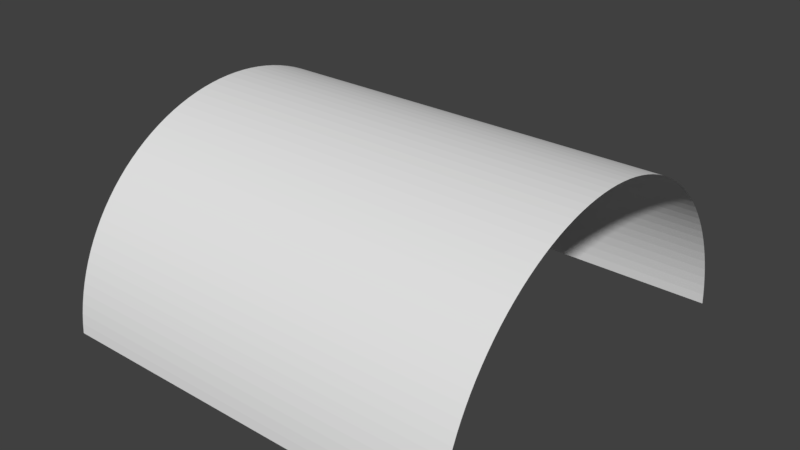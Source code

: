 # Source: cylinder_sd.blend  (saved by Blender 2.77.0; exported with 4.5.12 LTS)
import bpy
from mathutils import Matrix  # noqa: F401  (used for matrix-valued properties, if any)

bpy.ops.wm.read_factory_settings(use_empty=True)
scene = bpy.context.scene
scene.name = 'Scene'

# ---- collections
col_collection_1 = bpy.data.collections.new('Collection 1'); scene.collection.children.link(col_collection_1)
col_collection_5 = bpy.data.collections.new('Collection 5'); scene.collection.children.link(col_collection_5)

# ---- world
world_world = bpy.data.worlds.new('World'); scene.world = world_world
world_world.color = (0.05088, 0.05088, 0.05088)
world_world.use_sun_shadow = False
world_world.sun_shadow_jitter_overblur = 0.0
world_world.cycles.sampling_method = 'MANUAL'

# ---- meshes
me_cylinder_sd_2 = bpy.data.meshes.new('cylinder_sd_2')
me_cylinder_sd_2.from_pydata([(1.0, 0.9988, 0.04907), (-1.0, 0.9988, 0.04907), (-1.0, 0.9952, 0.09802), (1.0, 0.9952, 0.09802), (1.0, 0.9952, 0.09802), (-1.0, 0.9952, 0.09802), (-1.0, 0.9892, 0.1467), (1.0, 0.9892, 0.1467), (1.0, 0.9892, 0.1467), (-1.0, 0.9892, 0.1467), (-1.0, 0.9808, 0.1951), (1.0, 0.9808, 0.1951), (1.0, 0.9808, 0.1951), (-1.0, 0.9808, 0.1951), (-1.0, 0.97, 0.243), (1.0, 0.97, 0.243), (1.0, 0.97, 0.243), (-1.0, 0.97, 0.243), (-1.0, 0.9569, 0.2903), (1.0, 0.9569, 0.2903), (1.0, 0.9569, 0.2903), (-1.0, 0.9569, 0.2903), (-1.0, 0.9415, 0.3369), (1.0, 0.9415, 0.3369), (1.0, 0.9415, 0.3369), (-1.0, 0.9415, 0.3369), (-1.0, 0.9239, 0.3827), (1.0, 0.9239, 0.3827), (1.0, 0.9239, 0.3827), (-1.0, 0.9239, 0.3827), (-1.0, 0.904, 0.4276), (1.0, 0.904, 0.4276), (1.0, 0.904, 0.4276), (-1.0, 0.904, 0.4276), (-1.0, 0.8819, 0.4714), (1.0, 0.8819, 0.4714), (1.0, 0.8819, 0.4714), (-1.0, 0.8819, 0.4714), (-1.0, 0.8577, 0.5141), (1.0, 0.8577, 0.5141), (1.0, 0.8577, 0.5141), (-1.0, 0.8577, 0.5141), (-1.0, 0.8315, 0.5556), (1.0, 0.8315, 0.5556), (1.0, 0.8315, 0.5556), (-1.0, 0.8315, 0.5556), (-1.0, 0.8032, 0.5957), (1.0, 0.8032, 0.5957), (1.0, 0.8032, 0.5957), (-1.0, 0.8032, 0.5957), (-1.0, 0.773, 0.6344), (1.0, 0.773, 0.6344), (1.0, 0.773, 0.6344), (-1.0, 0.773, 0.6344), (-1.0, 0.741, 0.6716), (1.0, 0.741, 0.6716), (1.0, 0.741, 0.6716), (-1.0, 0.741, 0.6716), (-1.0, 0.7071, 0.7071), (1.0, 0.7071, 0.7071), (1.0, 0.7071, 0.7071), (-1.0, 0.7071, 0.7071), (-1.0, 0.6716, 0.7409), (1.0, 0.6716, 0.7409), (1.0, 0.6716, 0.7409), (-1.0, 0.6716, 0.7409), (-1.0, 0.6344, 0.773), (1.0, 0.6344, 0.773), (1.0, 0.6344, 0.773), (-1.0, 0.6344, 0.773), (-1.0, 0.5957, 0.8032), (1.0, 0.5957, 0.8032), (1.0, 0.5957, 0.8032), (-1.0, 0.5957, 0.8032), (-1.0, 0.5556, 0.8315), (1.0, 0.5556, 0.8315), (1.0, 0.5556, 0.8315), (-1.0, 0.5556, 0.8315), (-1.0, 0.5141, 0.8577), (1.0, 0.5141, 0.8577), (1.0, 0.5141, 0.8577), (-1.0, 0.5141, 0.8577), (-1.0, 0.4714, 0.8819), (1.0, 0.4714, 0.8819), (1.0, 0.4714, 0.8819), (-1.0, 0.4714, 0.8819), (-1.0, 0.4276, 0.904), (1.0, 0.4276, 0.904), (1.0, 0.4276, 0.904), (-1.0, 0.4276, 0.904), (-1.0, 0.3827, 0.9239), (1.0, 0.3827, 0.9239), (1.0, 0.3827, 0.9239), (-1.0, 0.3827, 0.9239), (-1.0, 0.3369, 0.9415), (1.0, 0.3369, 0.9415), (1.0, 0.3369, 0.9415), (-1.0, 0.3369, 0.9415), (-1.0, 0.2903, 0.9569), (1.0, 0.2903, 0.9569), (1.0, 0.2903, 0.9569), (-1.0, 0.2903, 0.9569), (-1.0, 0.243, 0.97), (1.0, 0.243, 0.97), (1.0, 0.243, 0.97), (-1.0, 0.243, 0.97), (-1.0, 0.1951, 0.9808), (1.0, 0.1951, 0.9808), (1.0, 0.1951, 0.9808), (-1.0, 0.1951, 0.9808), (-1.0, 0.1467, 0.9892), (1.0, 0.1467, 0.9892), (1.0, 0.1467, 0.9892), (-1.0, 0.1467, 0.9892), (-1.0, 0.09802, 0.9952), (1.0, 0.09802, 0.9952), (1.0, 0.09802, 0.9952), (-1.0, 0.09802, 0.9952), (-1.0, 0.04907, 0.9988), (1.0, 0.04907, 0.9988), (1.0, 0.04907, 0.9988), (-1.0, 0.04907, 0.9988), (-1.0, 2e-06, 1.0), (1.0, 1e-06, 1.0), (1.0, 1e-06, 1.0), (-1.0, 2e-06, 1.0), (-1.0, -0.04907, 0.9988), (1.0, -0.04907, 0.9988), (1.0, -0.04907, 0.9988), (-1.0, -0.04907, 0.9988), (-1.0, -0.09802, 0.9952), (1.0, -0.09802, 0.9952), (1.0, -0.09802, 0.9952), (-1.0, -0.09802, 0.9952), (-1.0, -0.1467, 0.9892), (1.0, -0.1467, 0.9892), (1.0, -0.1467, 0.9892), (-1.0, -0.1467, 0.9892), (-1.0, -0.1951, 0.9808), (1.0, -0.1951, 0.9808), (1.0, -0.1951, 0.9808), (-1.0, -0.1951, 0.9808), (-1.0, -0.243, 0.97), (1.0, -0.243, 0.97), (1.0, -0.243, 0.97), (-1.0, -0.243, 0.97), (-1.0, -0.2903, 0.9569), (1.0, -0.2903, 0.9569), (1.0, -0.2903, 0.9569), (-1.0, -0.2903, 0.9569), (-1.0, -0.3369, 0.9415), (1.0, -0.3369, 0.9415), (1.0, -0.3369, 0.9415), (-1.0, -0.3369, 0.9415), (-1.0, -0.3827, 0.9239), (1.0, -0.3827, 0.9239), (1.0, -0.3827, 0.9239), (-1.0, -0.3827, 0.9239), (-1.0, -0.4276, 0.904), (1.0, -0.4276, 0.904), (1.0, -0.4276, 0.904), (-1.0, -0.4276, 0.904), (-1.0, -0.4714, 0.8819), (1.0, -0.4714, 0.8819), (1.0, -0.4714, 0.8819), (-1.0, -0.4714, 0.8819), (-1.0, -0.5141, 0.8577), (1.0, -0.5141, 0.8577), (1.0, -0.5141, 0.8577), (-1.0, -0.5141, 0.8577), (-1.0, -0.5556, 0.8315), (1.0, -0.5556, 0.8315), (1.0, -0.5556, 0.8315), (-1.0, -0.5556, 0.8315), (-1.0, -0.5957, 0.8032), (1.0, -0.5957, 0.8032), (1.0, -0.5957, 0.8032), (-1.0, -0.5957, 0.8032), (-1.0, -0.6344, 0.773), (1.0, -0.6344, 0.773), (1.0, -0.6344, 0.773), (-1.0, -0.6344, 0.773), (-1.0, -0.6716, 0.741), (1.0, -0.6716, 0.741), (1.0, -0.6716, 0.741), (-1.0, -0.6716, 0.741), (-1.0, -0.7071, 0.7071), (1.0, -0.7071, 0.7071), (1.0, -0.7071, 0.7071), (-1.0, -0.7071, 0.7071), (-1.0, -0.741, 0.6716), (1.0, -0.741, 0.6716), (1.0, -0.741, 0.6716), (-1.0, -0.741, 0.6716), (-1.0, -0.773, 0.6344), (1.0, -0.773, 0.6344), (1.0, -0.773, 0.6344), (-1.0, -0.773, 0.6344), (-1.0, -0.8032, 0.5957), (1.0, -0.8032, 0.5957), (1.0, -0.8032, 0.5957), (-1.0, -0.8032, 0.5957), (-1.0, -0.8315, 0.5556), (1.0, -0.8315, 0.5556), (1.0, -0.8315, 0.5556), (-1.0, -0.8315, 0.5556), (-1.0, -0.8577, 0.5141), (1.0, -0.8577, 0.5141), (1.0, -0.8577, 0.5141), (-1.0, -0.8577, 0.5141), (-1.0, -0.8819, 0.4714), (1.0, -0.8819, 0.4714), (1.0, -0.8819, 0.4714), (-1.0, -0.8819, 0.4714), (-1.0, -0.904, 0.4276), (1.0, -0.904, 0.4276), (1.0, -0.904, 0.4276), (-1.0, -0.904, 0.4276), (-1.0, -0.9239, 0.3827), (1.0, -0.9239, 0.3827), (1.0, -0.9239, 0.3827), (-1.0, -0.9239, 0.3827), (-1.0, -0.9415, 0.3369), (1.0, -0.9415, 0.3369), (1.0, -0.9415, 0.3369), (-1.0, -0.9415, 0.3369), (-1.0, -0.9569, 0.2903), (1.0, -0.9569, 0.2903), (1.0, -0.9569, 0.2903), (-1.0, -0.9569, 0.2903), (-1.0, -0.97, 0.243), (1.0, -0.97, 0.243), (1.0, -0.97, 0.243), (-1.0, -0.97, 0.243), (-1.0, -0.9808, 0.1951), (1.0, -0.9808, 0.1951), (1.0, -0.9808, 0.1951), (-1.0, -0.9808, 0.1951), (-1.0, -0.9892, 0.1467), (1.0, -0.9892, 0.1467), (1.0, -0.9892, 0.1467), (-1.0, -0.9892, 0.1467), (-1.0, -0.9952, 0.09801), (1.0, -0.9952, 0.09801), (1.0, -0.9952, 0.09801), (-1.0, -0.9952, 0.09801), (-1.0, -0.9988, 0.04906), (1.0, -0.9988, 0.04906)], [], [(0, 1, 2, 3), (4, 5, 6, 7), (8, 9, 10, 11), (12, 13, 14, 15), (16, 17, 18, 19), (20, 21, 22, 23), (24, 25, 26, 27), (28, 29, 30, 31), (32, 33, 34, 35), (36, 37, 38, 39), (40, 41, 42, 43), (44, 45, 46, 47), (48, 49, 50, 51), (52, 53, 54, 55), (56, 57, 58, 59), (60, 61, 62, 63), (64, 65, 66, 67), (68, 69, 70, 71), (72, 73, 74, 75), (76, 77, 78, 79), (80, 81, 82, 83), (84, 85, 86, 87), (88, 89, 90, 91), (92, 93, 94, 95), (96, 97, 98, 99), (100, 101, 102, 103), (104, 105, 106, 107), (108, 109, 110, 111), (112, 113, 114, 115), (116, 117, 118, 119), (120, 121, 122, 123), (124, 125, 126, 127), (128, 129, 130, 131), (132, 133, 134, 135), (136, 137, 138, 139), (140, 141, 142, 143), (144, 145, 146, 147), (148, 149, 150, 151), (152, 153, 154, 155), (156, 157, 158, 159), (160, 161, 162, 163), (164, 165, 166, 167), (168, 169, 170, 171), (172, 173, 174, 175), (176, 177, 178, 179), (180, 181, 182, 183), (184, 185, 186, 187), (188, 189, 190, 191), (192, 193, 194, 195), (196, 197, 198, 199), (200, 201, 202, 203), (204, 205, 206, 207), (208, 209, 210, 211), (212, 213, 214, 215), (216, 217, 218, 219), (220, 221, 222, 223), (224, 225, 226, 227), (228, 229, 230, 231), (232, 233, 234, 235), (236, 237, 238, 239), (240, 241, 242, 243), (244, 245, 246, 247)])
me_cylinder_sd_2.use_remesh_preserve_volume = False
me_cylinder_sd_2.use_remesh_preserve_attributes = False
me_cylinder_sd_2.use_mirror_vertex_groups = False
me_cylinder_sd_2.update()

# ---- objects
ob_cylinder_sd_2 = bpy.data.objects.new('cylinder_sd_2', me_cylinder_sd_2)

# ---- transforms, parenting, visibility, modifiers, constraints
ob_cylinder_sd_2.location = (1.75, 0.0, 0.39)
ob_cylinder_sd_2.scale = (0.1, 0.1, 0.1)
ob_cylinder_sd_2.lineart.crease_threshold = 0.0

# ---- collection membership
col_collection_1.objects.link(ob_cylinder_sd_2)
col_collection_5.objects.link(ob_cylinder_sd_2)

# ---- scene / render settings (as saved in the file)
scene.frame_start = 1; scene.frame_end = 250; scene.frame_set(0)
scene.render.engine = 'BLENDER_EEVEE_NEXT'
scene.render.resolution_percentage = 50
scene.render.dither_intensity = 0.0
scene.cycles.use_denoising = False
scene.cycles.samples = 128
scene.cycles.sampling_pattern = 'TABULATED_SOBOL'
scene.cycles.light_sampling_threshold = 0.0
scene.cycles.use_adaptive_sampling = False
scene.cycles.use_light_tree = False
scene.cycles.blur_glossy = 0.0
scene.cycles.sample_clamp_indirect = 0.0
scene.view_settings.view_transform = 'Standard'
bpy.context.view_layer.update()

# ---- added for rendering (the .blend has no active camera and no usable light): camera, sun
cam_auto = bpy.data.cameras.new('AutoCamera')
cam_auto.lens = 50.0
cam_auto.sensor_width = 36.0
cam_auto.clip_end = 1000.0
ob_auto_camera = bpy.data.objects.new('AutoCamera', cam_auto)
scene.collection.objects.link(ob_auto_camera)
ob_auto_camera.location = (2.02594, -0.331126, 0.663204)
ob_auto_camera.rotation_euler = (1.09748, -7.21219e-08, 0.694738)
scene.camera = ob_auto_camera
light_auto_sun = bpy.data.lights.new('AutoSun', 'SUN')
light_auto_sun.energy = 3.0
light_auto_sun.angle = 0.0523599
ob_auto_sun = bpy.data.objects.new('AutoSun', light_auto_sun)
scene.collection.objects.link(ob_auto_sun)
ob_auto_sun.rotation_euler = (0.872665, 0.174533, 0.523599)
bpy.context.view_layer.update()
